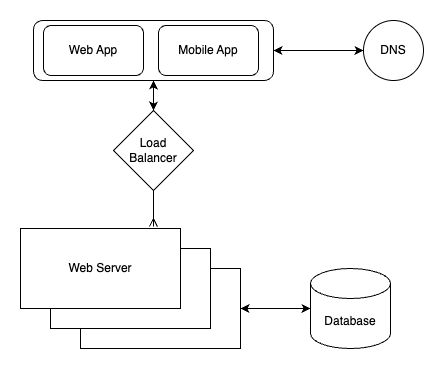

The diagram above was exported from draw.io. Its source (the exported page's mxGraphModel, read from the mxfile embedded in the PNG):
<mxGraphModel dx="984" dy="659" grid="1" gridSize="10" guides="1" tooltips="1" connect="1" arrows="1" fold="1" page="1" pageScale="1" pageWidth="850" pageHeight="1100" math="0" shadow="0">
  <root>
    <mxCell id="0" />
    <mxCell id="1" parent="0" />
    <mxCell id="ewaFHARDGmRmeSsp8WUu-1" value="" style="rounded=1;whiteSpace=wrap;html=1;" vertex="1" parent="1">
      <mxGeometry x="200" y="120" width="240" height="60" as="geometry" />
    </mxCell>
    <mxCell id="ewaFHARDGmRmeSsp8WUu-2" value="Web App" style="rounded=1;whiteSpace=wrap;html=1;" vertex="1" parent="1">
      <mxGeometry x="210" y="125" width="100" height="50" as="geometry" />
    </mxCell>
    <mxCell id="ewaFHARDGmRmeSsp8WUu-3" value="Mobile App" style="rounded=1;whiteSpace=wrap;html=1;" vertex="1" parent="1">
      <mxGeometry x="325" y="125" width="100" height="50" as="geometry" />
    </mxCell>
    <mxCell id="ewaFHARDGmRmeSsp8WUu-5" value="" style="endArrow=classic;startArrow=classic;html=1;rounded=0;entryX=0.5;entryY=1;entryDx=0;entryDy=0;" edge="1" parent="1" target="ewaFHARDGmRmeSsp8WUu-1">
      <mxGeometry width="50" height="50" relative="1" as="geometry">
        <mxPoint x="320" y="210" as="sourcePoint" />
        <mxPoint x="450" y="320" as="targetPoint" />
      </mxGeometry>
    </mxCell>
    <mxCell id="ewaFHARDGmRmeSsp8WUu-6" value="DNS" style="ellipse;whiteSpace=wrap;html=1;aspect=fixed;" vertex="1" parent="1">
      <mxGeometry x="530" y="120" width="60" height="60" as="geometry" />
    </mxCell>
    <mxCell id="ewaFHARDGmRmeSsp8WUu-8" value="" style="endArrow=classic;startArrow=classic;html=1;rounded=0;entryX=1;entryY=0.5;entryDx=0;entryDy=0;exitX=0;exitY=0.5;exitDx=0;exitDy=0;" edge="1" parent="1" source="ewaFHARDGmRmeSsp8WUu-6" target="ewaFHARDGmRmeSsp8WUu-1">
      <mxGeometry width="50" height="50" relative="1" as="geometry">
        <mxPoint x="400" y="370" as="sourcePoint" />
        <mxPoint x="450" y="320" as="targetPoint" />
      </mxGeometry>
    </mxCell>
    <mxCell id="ewaFHARDGmRmeSsp8WUu-10" value="Database" style="shape=cylinder3;whiteSpace=wrap;html=1;boundedLbl=1;backgroundOutline=1;size=15;" vertex="1" parent="1">
      <mxGeometry x="477" y="368" width="80" height="80" as="geometry" />
    </mxCell>
    <mxCell id="ewaFHARDGmRmeSsp8WUu-11" value="" style="endArrow=classic;startArrow=classic;html=1;rounded=0;exitX=1;exitY=0.5;exitDx=0;exitDy=0;entryX=0;entryY=0.5;entryDx=0;entryDy=0;entryPerimeter=0;" edge="1" parent="1" target="ewaFHARDGmRmeSsp8WUu-10">
      <mxGeometry width="50" height="50" relative="1" as="geometry">
        <mxPoint x="407" y="408" as="sourcePoint" />
        <mxPoint x="457" y="448" as="targetPoint" />
      </mxGeometry>
    </mxCell>
    <mxCell id="ewaFHARDGmRmeSsp8WUu-13" value="" style="rounded=0;whiteSpace=wrap;html=1;" vertex="1" parent="1">
      <mxGeometry x="247" y="368" width="160" height="80" as="geometry" />
    </mxCell>
    <mxCell id="ewaFHARDGmRmeSsp8WUu-14" value="Web Server" style="rounded=0;whiteSpace=wrap;html=1;" vertex="1" parent="1">
      <mxGeometry x="217" y="348" width="160" height="80" as="geometry" />
    </mxCell>
    <mxCell id="ewaFHARDGmRmeSsp8WUu-15" value="Web Server" style="rounded=0;whiteSpace=wrap;html=1;" vertex="1" parent="1">
      <mxGeometry x="187" y="328" width="160" height="80" as="geometry" />
    </mxCell>
    <mxCell id="ewaFHARDGmRmeSsp8WUu-16" value="Load&lt;div&gt;Balancer&lt;/div&gt;" style="rhombus;whiteSpace=wrap;html=1;" vertex="1" parent="1">
      <mxGeometry x="280" y="210" width="80" height="80" as="geometry" />
    </mxCell>
    <mxCell id="ewaFHARDGmRmeSsp8WUu-19" style="edgeStyle=orthogonalEdgeStyle;rounded=0;orthogonalLoop=1;jettySize=auto;html=1;entryX=0.831;entryY=-0.025;entryDx=0;entryDy=0;entryPerimeter=0;endArrow=ERmany;endFill=0;" edge="1" parent="1" source="ewaFHARDGmRmeSsp8WUu-16" target="ewaFHARDGmRmeSsp8WUu-15">
      <mxGeometry relative="1" as="geometry">
        <Array as="points">
          <mxPoint x="320" y="310" />
          <mxPoint x="320" y="310" />
        </Array>
      </mxGeometry>
    </mxCell>
  </root>
</mxGraphModel>